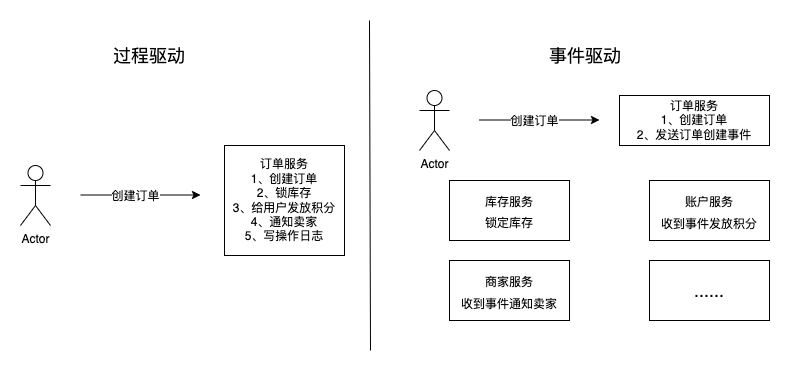

The diagram above was exported from draw.io. Its source (the exported page's mxGraphModel, read from the mxfile embedded in the PNG):
<mxGraphModel dx="946" dy="687" grid="1" gridSize="10" guides="1" tooltips="1" connect="1" arrows="1" fold="1" page="1" pageScale="1" pageWidth="827" pageHeight="1169" math="0" shadow="0">
  <root>
    <mxCell id="0" />
    <mxCell id="1" parent="0" />
    <mxCell id="byiY33YX3NGacalbSkpW-2" value="&lt;font style=&quot;font-size: 18px;&quot;&gt;过程驱动&lt;/font&gt;" style="text;html=1;strokeColor=none;fillColor=none;align=center;verticalAlign=middle;whiteSpace=wrap;rounded=0;" vertex="1" parent="1">
      <mxGeometry x="129" y="260" width="80" height="30" as="geometry" />
    </mxCell>
    <mxCell id="byiY33YX3NGacalbSkpW-3" value="Actor" style="shape=umlActor;verticalLabelPosition=bottom;verticalAlign=top;html=1;outlineConnect=0;" vertex="1" parent="1">
      <mxGeometry x="40" y="385" width="30" height="60" as="geometry" />
    </mxCell>
    <mxCell id="byiY33YX3NGacalbSkpW-4" value="" style="endArrow=classic;html=1;rounded=0;" edge="1" parent="1">
      <mxGeometry width="50" height="50" relative="1" as="geometry">
        <mxPoint x="100" y="414.5" as="sourcePoint" />
        <mxPoint x="220" y="414.5" as="targetPoint" />
      </mxGeometry>
    </mxCell>
    <mxCell id="byiY33YX3NGacalbSkpW-5" value="创建订单" style="edgeLabel;html=1;align=center;verticalAlign=middle;resizable=0;points=[];" vertex="1" connectable="0" parent="byiY33YX3NGacalbSkpW-4">
      <mxGeometry x="-0.1" y="-2" relative="1" as="geometry">
        <mxPoint y="-1" as="offset" />
      </mxGeometry>
    </mxCell>
    <mxCell id="byiY33YX3NGacalbSkpW-6" value="订单服务&lt;br&gt;1、创建订单&lt;br&gt;2、锁库存&lt;br&gt;3、给用户发放积分&lt;br&gt;4、通知卖家&lt;br&gt;5、写操作日志" style="rounded=0;whiteSpace=wrap;html=1;" vertex="1" parent="1">
      <mxGeometry x="244" y="365" width="120" height="110" as="geometry" />
    </mxCell>
    <mxCell id="byiY33YX3NGacalbSkpW-7" value="" style="endArrow=none;html=1;rounded=0;" edge="1" parent="1">
      <mxGeometry width="50" height="50" relative="1" as="geometry">
        <mxPoint x="390" y="570" as="sourcePoint" />
        <mxPoint x="389" y="240" as="targetPoint" />
      </mxGeometry>
    </mxCell>
    <mxCell id="byiY33YX3NGacalbSkpW-8" value="事件驱动" style="text;html=1;strokeColor=none;fillColor=none;align=center;verticalAlign=middle;whiteSpace=wrap;rounded=0;fontSize=18;" vertex="1" parent="1">
      <mxGeometry x="560" y="260" width="90" height="30" as="geometry" />
    </mxCell>
    <mxCell id="byiY33YX3NGacalbSkpW-9" value="Actor" style="shape=umlActor;verticalLabelPosition=bottom;verticalAlign=top;html=1;outlineConnect=0;" vertex="1" parent="1">
      <mxGeometry x="439" y="310" width="30" height="60" as="geometry" />
    </mxCell>
    <mxCell id="byiY33YX3NGacalbSkpW-10" value="" style="endArrow=classic;html=1;rounded=0;" edge="1" parent="1">
      <mxGeometry width="50" height="50" relative="1" as="geometry">
        <mxPoint x="499" y="339.5" as="sourcePoint" />
        <mxPoint x="619" y="339.5" as="targetPoint" />
      </mxGeometry>
    </mxCell>
    <mxCell id="byiY33YX3NGacalbSkpW-11" value="创建订单" style="edgeLabel;html=1;align=center;verticalAlign=middle;resizable=0;points=[];" vertex="1" connectable="0" parent="byiY33YX3NGacalbSkpW-10">
      <mxGeometry x="-0.1" y="-2" relative="1" as="geometry">
        <mxPoint y="-1" as="offset" />
      </mxGeometry>
    </mxCell>
    <mxCell id="byiY33YX3NGacalbSkpW-12" value="订单服务&lt;br&gt;1、创建订单&lt;br&gt;2、发送订单创建事件" style="rounded=0;whiteSpace=wrap;html=1;" vertex="1" parent="1">
      <mxGeometry x="639" y="315" width="150" height="50" as="geometry" />
    </mxCell>
    <mxCell id="byiY33YX3NGacalbSkpW-16" value="&lt;font style=&quot;font-size: 12px;&quot;&gt;账户服务&lt;br&gt;收到事件发放积分&lt;br&gt;&lt;/font&gt;" style="rounded=0;whiteSpace=wrap;html=1;fontSize=18;" vertex="1" parent="1">
      <mxGeometry x="669" y="400" width="120" height="60" as="geometry" />
    </mxCell>
    <mxCell id="byiY33YX3NGacalbSkpW-17" value="&lt;font size=&quot;1&quot;&gt;商家服务&lt;br&gt;收到事件通知卖家&lt;br&gt;&lt;/font&gt;" style="rounded=0;whiteSpace=wrap;html=1;fontSize=18;" vertex="1" parent="1">
      <mxGeometry x="469" y="480" width="120" height="60" as="geometry" />
    </mxCell>
    <mxCell id="byiY33YX3NGacalbSkpW-18" value="&lt;font style=&quot;font-size: 12px;&quot;&gt;库存服务&lt;br&gt;锁定库存&lt;br&gt;&lt;/font&gt;" style="rounded=0;whiteSpace=wrap;html=1;fontSize=17;" vertex="1" parent="1">
      <mxGeometry x="469" y="400" width="120" height="60" as="geometry" />
    </mxCell>
    <mxCell id="byiY33YX3NGacalbSkpW-19" value="......" style="rounded=0;whiteSpace=wrap;html=1;fontSize=18;" vertex="1" parent="1">
      <mxGeometry x="669" y="480" width="120" height="60" as="geometry" />
    </mxCell>
  </root>
</mxGraphModel>